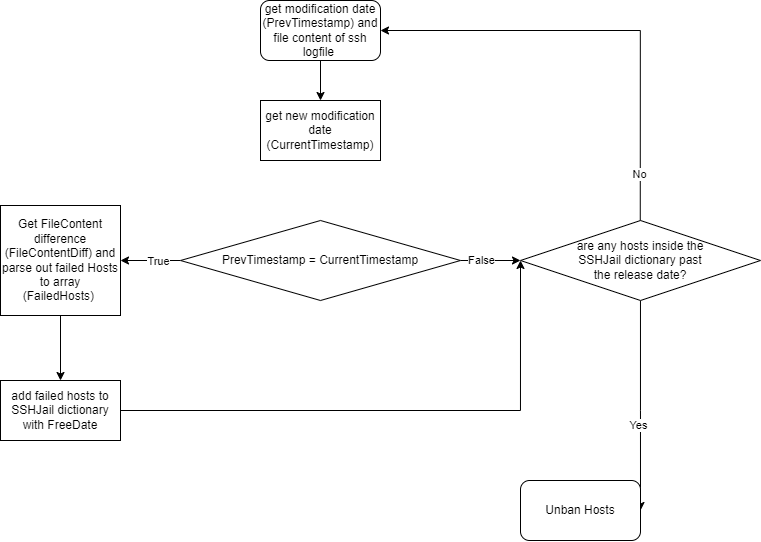

The diagram above was exported from draw.io. Its source (the exported page's mxGraphModel, read from the mxfile embedded in the PNG):
<mxGraphModel dx="989" dy="554" grid="1" gridSize="10" guides="1" tooltips="1" connect="1" arrows="1" fold="1" page="1" pageScale="1" pageWidth="827" pageHeight="1169" math="0" shadow="0">
  <root>
    <mxCell id="WIyWlLk6GJQsqaUBKTNV-0" />
    <mxCell id="WIyWlLk6GJQsqaUBKTNV-1" parent="WIyWlLk6GJQsqaUBKTNV-0" />
    <mxCell id="X9nLs87e2qN8Zrledvs7-2" style="edgeStyle=orthogonalEdgeStyle;rounded=0;orthogonalLoop=1;jettySize=auto;html=1;entryX=0.5;entryY=0;entryDx=0;entryDy=0;" edge="1" parent="WIyWlLk6GJQsqaUBKTNV-1" source="X9nLs87e2qN8Zrledvs7-0">
      <mxGeometry relative="1" as="geometry">
        <mxPoint x="380" y="119.99999999999994" as="targetPoint" />
      </mxGeometry>
    </mxCell>
    <mxCell id="X9nLs87e2qN8Zrledvs7-0" value="get modification date (PrevTimestamp) and file content of ssh logfile&amp;nbsp;" style="rounded=1;whiteSpace=wrap;html=1;" vertex="1" parent="WIyWlLk6GJQsqaUBKTNV-1">
      <mxGeometry x="320" y="20" width="120" height="60" as="geometry" />
    </mxCell>
    <mxCell id="X9nLs87e2qN8Zrledvs7-4" value="get new modification date (CurrentTimestamp)" style="rounded=0;whiteSpace=wrap;html=1;" vertex="1" parent="WIyWlLk6GJQsqaUBKTNV-1">
      <mxGeometry x="320" y="120" width="120" height="60" as="geometry" />
    </mxCell>
    <mxCell id="X9nLs87e2qN8Zrledvs7-8" style="edgeStyle=orthogonalEdgeStyle;rounded=0;orthogonalLoop=1;jettySize=auto;html=1;entryX=1;entryY=0.5;entryDx=0;entryDy=0;" edge="1" parent="WIyWlLk6GJQsqaUBKTNV-1" source="X9nLs87e2qN8Zrledvs7-5" target="X9nLs87e2qN8Zrledvs7-6">
      <mxGeometry relative="1" as="geometry" />
    </mxCell>
    <mxCell id="X9nLs87e2qN8Zrledvs7-10" value="True" style="edgeLabel;html=1;align=center;verticalAlign=middle;resizable=0;points=[];" vertex="1" connectable="0" parent="X9nLs87e2qN8Zrledvs7-8">
      <mxGeometry x="-0.2333" y="1" relative="1" as="geometry">
        <mxPoint as="offset" />
      </mxGeometry>
    </mxCell>
    <mxCell id="X9nLs87e2qN8Zrledvs7-9" style="edgeStyle=orthogonalEdgeStyle;rounded=0;orthogonalLoop=1;jettySize=auto;html=1;entryX=0;entryY=0.5;entryDx=0;entryDy=0;" edge="1" parent="WIyWlLk6GJQsqaUBKTNV-1" source="X9nLs87e2qN8Zrledvs7-5">
      <mxGeometry relative="1" as="geometry">
        <mxPoint x="580" y="280" as="targetPoint" />
      </mxGeometry>
    </mxCell>
    <mxCell id="X9nLs87e2qN8Zrledvs7-11" value="False" style="edgeLabel;html=1;align=center;verticalAlign=middle;resizable=0;points=[];" vertex="1" connectable="0" parent="X9nLs87e2qN8Zrledvs7-9">
      <mxGeometry x="-0.3065" relative="1" as="geometry">
        <mxPoint as="offset" />
      </mxGeometry>
    </mxCell>
    <mxCell id="X9nLs87e2qN8Zrledvs7-5" value="PrevTimestamp = CurrentTimestamp" style="rhombus;whiteSpace=wrap;html=1;" vertex="1" parent="WIyWlLk6GJQsqaUBKTNV-1">
      <mxGeometry x="240" y="240" width="280" height="80" as="geometry" />
    </mxCell>
    <mxCell id="X9nLs87e2qN8Zrledvs7-19" style="edgeStyle=orthogonalEdgeStyle;rounded=0;orthogonalLoop=1;jettySize=auto;html=1;entryX=0.5;entryY=0;entryDx=0;entryDy=0;" edge="1" parent="WIyWlLk6GJQsqaUBKTNV-1" source="X9nLs87e2qN8Zrledvs7-6" target="X9nLs87e2qN8Zrledvs7-18">
      <mxGeometry relative="1" as="geometry" />
    </mxCell>
    <mxCell id="X9nLs87e2qN8Zrledvs7-6" value="Get FileContent difference (FileContentDiff) and parse out failed Hosts to array (FailedHosts)&amp;nbsp;" style="rounded=0;whiteSpace=wrap;html=1;" vertex="1" parent="WIyWlLk6GJQsqaUBKTNV-1">
      <mxGeometry x="60" y="225" width="120" height="110" as="geometry" />
    </mxCell>
    <mxCell id="X9nLs87e2qN8Zrledvs7-13" style="edgeStyle=orthogonalEdgeStyle;rounded=0;orthogonalLoop=1;jettySize=auto;html=1;entryX=1;entryY=0.5;entryDx=0;entryDy=0;exitX=0.499;exitY=0.016;exitDx=0;exitDy=0;exitPerimeter=0;" edge="1" parent="WIyWlLk6GJQsqaUBKTNV-1" source="X9nLs87e2qN8Zrledvs7-12" target="X9nLs87e2qN8Zrledvs7-0">
      <mxGeometry relative="1" as="geometry">
        <mxPoint x="700" y="220" as="sourcePoint" />
        <Array as="points">
          <mxPoint x="700" y="50" />
        </Array>
      </mxGeometry>
    </mxCell>
    <mxCell id="X9nLs87e2qN8Zrledvs7-14" value="No" style="edgeLabel;html=1;align=center;verticalAlign=middle;resizable=0;points=[];" vertex="1" connectable="0" parent="X9nLs87e2qN8Zrledvs7-13">
      <mxGeometry x="-0.7886" y="1" relative="1" as="geometry">
        <mxPoint as="offset" />
      </mxGeometry>
    </mxCell>
    <mxCell id="X9nLs87e2qN8Zrledvs7-16" style="edgeStyle=orthogonalEdgeStyle;rounded=0;orthogonalLoop=1;jettySize=auto;html=1;entryX=1;entryY=0.5;entryDx=0;entryDy=0;" edge="1" parent="WIyWlLk6GJQsqaUBKTNV-1" source="X9nLs87e2qN8Zrledvs7-12" target="X9nLs87e2qN8Zrledvs7-15">
      <mxGeometry relative="1" as="geometry">
        <Array as="points">
          <mxPoint x="700" y="430" />
        </Array>
      </mxGeometry>
    </mxCell>
    <mxCell id="X9nLs87e2qN8Zrledvs7-17" value="Yes" style="edgeLabel;html=1;align=center;verticalAlign=middle;resizable=0;points=[];" vertex="1" connectable="0" parent="X9nLs87e2qN8Zrledvs7-16">
      <mxGeometry x="0.1892" y="-2" relative="1" as="geometry">
        <mxPoint as="offset" />
      </mxGeometry>
    </mxCell>
    <mxCell id="X9nLs87e2qN8Zrledvs7-12" value="are any hosts inside the &lt;br&gt;SSHJail dictionary past &lt;br&gt;the release date?" style="rhombus;whiteSpace=wrap;html=1;" vertex="1" parent="WIyWlLk6GJQsqaUBKTNV-1">
      <mxGeometry x="580" y="240" width="240" height="80" as="geometry" />
    </mxCell>
    <mxCell id="X9nLs87e2qN8Zrledvs7-15" value="Unban Hosts" style="rounded=1;whiteSpace=wrap;html=1;" vertex="1" parent="WIyWlLk6GJQsqaUBKTNV-1">
      <mxGeometry x="580" y="500" width="120" height="60" as="geometry" />
    </mxCell>
    <mxCell id="X9nLs87e2qN8Zrledvs7-21" style="edgeStyle=orthogonalEdgeStyle;rounded=0;orthogonalLoop=1;jettySize=auto;html=1;entryX=0;entryY=0.5;entryDx=0;entryDy=0;" edge="1" parent="WIyWlLk6GJQsqaUBKTNV-1" source="X9nLs87e2qN8Zrledvs7-18" target="X9nLs87e2qN8Zrledvs7-12">
      <mxGeometry relative="1" as="geometry">
        <Array as="points">
          <mxPoint x="580" y="430" />
        </Array>
      </mxGeometry>
    </mxCell>
    <mxCell id="X9nLs87e2qN8Zrledvs7-18" value="add failed hosts to SSHJail dictionary with FreeDate" style="rounded=0;whiteSpace=wrap;html=1;" vertex="1" parent="WIyWlLk6GJQsqaUBKTNV-1">
      <mxGeometry x="60" y="400" width="120" height="60" as="geometry" />
    </mxCell>
  </root>
</mxGraphModel>